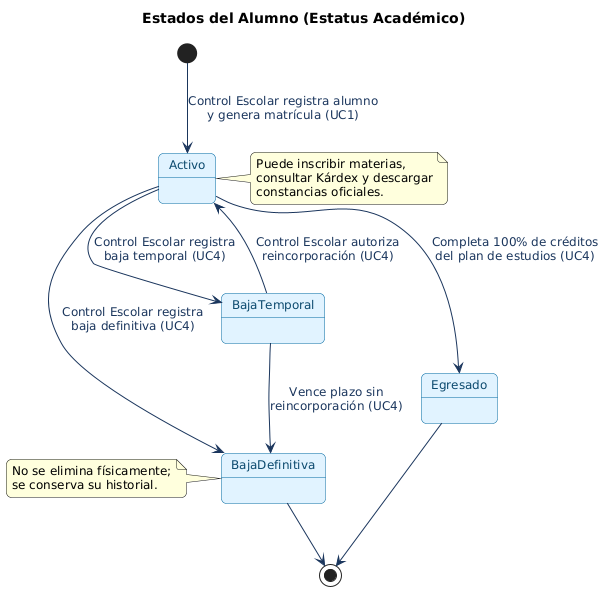

The diagram above was rendered by PlantUML. Its source (embedded in the PNG):
@startuml
' === ESTILO HOMOLOGADO EQUIPO 1 (ACTIVIDAD 3) ===
skinparam shadowing false
skinparam roundcorner 10
skinparam defaultFontName Arial
skinparam defaultFontSize 12
skinparam ArrowColor #1B365D
skinparam ArrowFontColor #1B365D
skinparam actor {
    BackgroundColor #E3F2FD
    BorderColor #1565C0
    FontColor #0D47A1
}
skinparam package {
    BackgroundColor #F8FAFC
    BorderColor #1E3A8A
    FontColor #1E3A8A
}
skinparam rectangle {
    BackgroundColor #FFFFFF
    BorderColor #1E3A8A
    FontColor #0F172A
}
skinparam usecase {
    BackgroundColor #E0F2FE
    BorderColor #0284C7
    FontColor #0C4A6E
}
skinparam component {
    BackgroundColor #DBEAFE
    BorderColor #1D4ED8
    FontColor #1E3A8A
}
skinparam database {
    BackgroundColor #FEF3C7
    BorderColor #D97706
    FontColor #78350F
}
skinparam sequence {
    ParticipantBackgroundColor #DBEAFE
    ParticipantBorderColor #1D4ED8
    ParticipantFontColor #1E3A8A
    BoundaryBackgroundColor #E0F2FE
    BoundaryBorderColor #0284C7
    ControlBackgroundColor #DCFCE7
    ControlBorderColor #15803D
    LifeLineBorderColor #64748B
}
skinparam activity {
    BackgroundColor #DBEAFE
    BorderColor #1D4ED8
    FontColor #1E3A8A
    DiamondBackgroundColor #FEF3C7
    DiamondBorderColor #D97706
}
skinparam state {
    BackgroundColor #E0F2FE
    BorderColor #0369A1
    FontColor #0C4A6E
}
skinparam class {
    BackgroundColor #F0F9FF
    BorderColor #0284C7
    HeaderBackgroundColor #0284C7
    FontColor #0F172A
}
title Estados del Alumno (Estatus Académico)

[*] --> Activo : Control Escolar registra alumno\ny genera matrícula (UC1)

Activo --> BajaTemporal : Control Escolar registra\nbaja temporal (UC4)
BajaTemporal --> Activo : Control Escolar autoriza\nreincorporación (UC4)

Activo --> BajaDefinitiva : Control Escolar registra\nbaja definitiva (UC4)
BajaTemporal --> BajaDefinitiva : Vence plazo sin\nreincorporación (UC4)

Activo --> Egresado : Completa 100% de créditos\ndel plan de estudios (UC4)

BajaDefinitiva --> [*]
Egresado --> [*]

note right of Activo
  Puede inscribir materias,
  consultar Kárdex y descargar
  constancias oficiales.
end note

note right of BajaDefinitiva
  No se elimina físicamente;
  se conserva su historial.
end note
@enduml